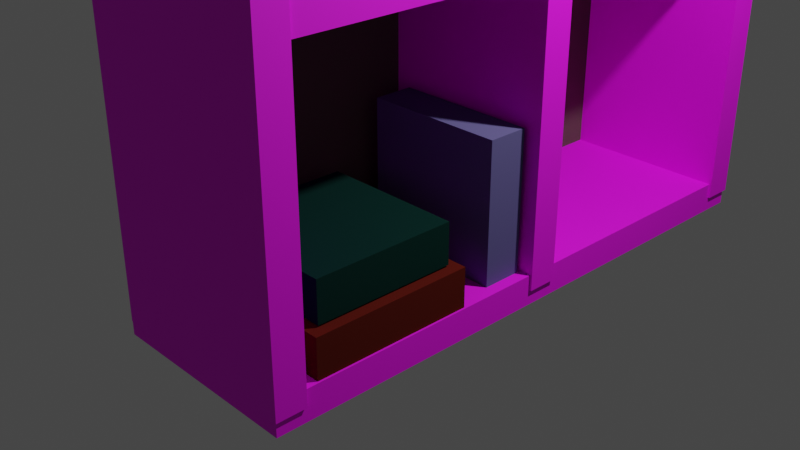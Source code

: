 # Source: bookshelf.blend  (saved by Blender 2.90.8; exported with 4.5.12 LTS)
import bpy
from mathutils import Matrix  # noqa: F401  (used for matrix-valued properties, if any)

bpy.ops.wm.read_factory_settings(use_empty=True)
scene = bpy.context.scene
scene.name = 'Scene'

# ---- collections
col_collection = bpy.data.collections.new('Collection'); scene.collection.children.link(col_collection)

# ---- images (referenced by path relative to the original .blend; pixels are not part of the script)
import os
ASSET_DIR = os.environ.get("B2B_ASSET_DIR", "")  # directory of the original .blend (textures are referenced by path, not embedded)
HERE = os.path.dirname(os.path.abspath(__file__))  # packed textures are extracted next to this script under _unpacked/

def load_image(name, relpath, width, height, colorspace="sRGB"):
    """Load a texture the original file referenced (path relative to the .blend, or extracted next to this script)."""
    p = next((c for c in (os.path.join(HERE, relpath), os.path.join(ASSET_DIR, relpath)) if relpath and os.path.exists(c)), "")
    if p:
        img = bpy.data.images.load(p, check_existing=True)
        img.name = name
    else:  # same state as the original file: an image datablock whose file is absent (Cycles renders it pink)
        img = bpy.data.images.new(name, width, height)
        img.source = "FILE"
        img.filepath = "//" + (relpath or name)
    img.colorspace_settings.name = colorspace
    return img
img_bookshelf_texture_jpg = load_image('bookshelf_texture.jpg', 'bookshelf_texture.jpg', 1024, 1024, 'sRGB')

# ---- materials (node trees are filled in below, after node groups)
mat_material = bpy.data.materials.new('Material')
mat_material.alpha_threshold = 0.0
mat_material.use_transparent_shadow = False
mat_material.line_color = (0.0, 0.0, 0.0, 1.0)
mat_wood = bpy.data.materials.new('wood')
mat_wood.use_transparent_shadow = False
mat_material_002 = bpy.data.materials.new('Material.002')
mat_material_002.use_transparent_shadow = False
mat_material_001 = bpy.data.materials.new('Material.001')
mat_material_001.use_transparent_shadow = False
mat_book = bpy.data.materials.new('book')
mat_book.use_transparent_shadow = False
mat_book.diffuse_color = (0.3533, 0.3109, 0.8, 1.0)
mat_material_006 = bpy.data.materials.new('Material.006')
mat_material_006.use_transparent_shadow = False
mat_material_004 = bpy.data.materials.new('Material.004')
mat_material_004.use_transparent_shadow = False
mat_book_001 = bpy.data.materials.new('book.001')
mat_book_001.use_transparent_shadow = False
mat_book_001.diffuse_color = (0.1405, 0.1266, 0.01406, 1.0)
mat_material_005 = bpy.data.materials.new('Material.005')
mat_material_005.use_transparent_shadow = False
mat_material_007 = bpy.data.materials.new('Material.007')
mat_material_007.use_transparent_shadow = False
mat_book_002 = bpy.data.materials.new('book.002')
mat_book_002.use_transparent_shadow = False
mat_book_002.diffuse_color = (0.01381, 0.01255, 0.02611, 1.0)
mat_material_008 = bpy.data.materials.new('Material.008')
mat_material_008.use_transparent_shadow = False
mat_material_009 = bpy.data.materials.new('Material.009')
mat_material_009.use_transparent_shadow = False
mat_material_010 = bpy.data.materials.new('Material.010')
mat_material_010.use_transparent_shadow = False
mat_material_011 = bpy.data.materials.new('Material.011')
mat_material_011.use_transparent_shadow = False
mat_book_003 = bpy.data.materials.new('book.003')
mat_book_003.use_transparent_shadow = False
mat_book_003.diffuse_color = (0.0954, 0.01087, 0.006763, 1.0)
mat_book_004 = bpy.data.materials.new('book.004')
mat_book_004.use_transparent_shadow = False
mat_book_004.diffuse_color = (0.003866, 0.02611, 0.02138, 1.0)
mat_book_005 = bpy.data.materials.new('book.005')
mat_book_005.use_transparent_shadow = False
mat_book_005.diffuse_color = (0.114, 0.101, 0.2489, 1.0)

# ---- material node trees
mat_material.use_nodes = True; mat_material.node_tree.nodes.clear()
_N = mat_material.node_tree.nodes; _L = mat_material.node_tree.links
n0 = _N.new('ShaderNodeOutputMaterial'); n0.name = 'Material Output'; n0.location = (300, 300)
n1 = _N.new('ShaderNodeBsdfPrincipled'); n1.name = 'Principled BSDF'; n1.location = (10, 300)
n1.distribution = 'GGX'
n1.subsurface_method = 'BURLEY'
n1.inputs[0].default_value = (0.09694, 0.0649, 0.04917, 1.0)
n1.inputs[1].default_value = 0.15
n1.inputs[2].default_value = 0.8
n1.inputs[3].default_value = 1.45
n1.inputs[27].default_value = (0.0, 0.0, 0.0, 1.0)
n1.inputs[28].default_value = 1.0
_L.new(n1.outputs[0], n0.inputs[0])
n0.is_active_output = True
mat_wood.use_nodes = True; mat_wood.node_tree.nodes.clear()
_N = mat_wood.node_tree.nodes; _L = mat_wood.node_tree.links
n0 = _N.new('ShaderNodeBsdfPrincipled'); n0.name = 'Principled BSDF'; n0.location = (10, 300)
n0.distribution = 'GGX'
n0.subsurface_method = 'BURLEY'
n0.inputs[1].default_value = 0.15
n0.inputs[2].default_value = 0.7
n0.inputs[3].default_value = 1.45
n0.inputs[27].default_value = (0.0, 0.0, 0.0, 1.0)
n0.inputs[28].default_value = 1.0
n1 = _N.new('ShaderNodeOutputMaterial'); n1.name = 'Material Output'; n1.location = (300, 300)
n2 = _N.new('ShaderNodeTexImage'); n2.name = 'Image Texture'; n2.location = (-280, 250)
n2.image = img_bookshelf_texture_jpg
_L.new(n0.outputs[0], n1.inputs[0])
_L.new(n2.outputs[0], n0.inputs[0])
n1.is_active_output = True
mat_material_002.use_nodes = True; mat_material_002.node_tree.nodes.clear()
_N = mat_material_002.node_tree.nodes; _L = mat_material_002.node_tree.links
n0 = _N.new('ShaderNodeBsdfPrincipled'); n0.name = 'Principled BSDF'; n0.location = (10, 300)
n0.distribution = 'GGX'
n0.subsurface_method = 'BURLEY'
n0.inputs[0].default_value = (0.5214, 0.8, 0.4917, 1.0)
n0.inputs[3].default_value = 1.45
n0.inputs[27].default_value = (0.0, 0.0, 0.0, 1.0)
n0.inputs[28].default_value = 1.0
n1 = _N.new('ShaderNodeOutputMaterial'); n1.name = 'Material Output'; n1.location = (300, 300)
_L.new(n0.outputs[0], n1.inputs[0])
n1.is_active_output = True
mat_material_001.use_nodes = True; mat_material_001.node_tree.nodes.clear()
_N = mat_material_001.node_tree.nodes; _L = mat_material_001.node_tree.links
n0 = _N.new('ShaderNodeBsdfPrincipled'); n0.name = 'Principled BSDF'; n0.location = (10, 300)
n0.distribution = 'GGX'
n0.subsurface_method = 'BURLEY'
n0.inputs[0].default_value = (0.7684, 0.8, 0.4727, 1.0)
n0.inputs[3].default_value = 1.45
n0.inputs[27].default_value = (0.0, 0.0, 0.0, 1.0)
n0.inputs[28].default_value = 1.0
n1 = _N.new('ShaderNodeOutputMaterial'); n1.name = 'Material Output'; n1.location = (300, 300)
_L.new(n0.outputs[0], n1.inputs[0])
n1.is_active_output = True
mat_material_006.use_nodes = True; mat_material_006.node_tree.nodes.clear()
_N = mat_material_006.node_tree.nodes; _L = mat_material_006.node_tree.links
n0 = _N.new('ShaderNodeBsdfPrincipled'); n0.name = 'Principled BSDF'; n0.location = (10, 300)
n0.distribution = 'GGX'
n0.subsurface_method = 'BURLEY'
n0.inputs[0].default_value = (0.1424, 0.1424, 0.1424, 1.0)
n0.inputs[3].default_value = 1.45
n0.inputs[27].default_value = (0.0, 0.0, 0.0, 1.0)
n0.inputs[28].default_value = 1.0
n1 = _N.new('ShaderNodeOutputMaterial'); n1.name = 'Material Output'; n1.location = (300, 300)
_L.new(n0.outputs[0], n1.inputs[0])
n1.is_active_output = True
mat_material_004.use_nodes = True; mat_material_004.node_tree.nodes.clear()
_N = mat_material_004.node_tree.nodes; _L = mat_material_004.node_tree.links
n0 = _N.new('ShaderNodeBsdfPrincipled'); n0.name = 'Principled BSDF'; n0.location = (10, 300)
n0.distribution = 'GGX'
n0.subsurface_method = 'BURLEY'
n0.inputs[0].default_value = (0.02967, 0.03067, 0.02005, 1.0)
n0.inputs[3].default_value = 1.45
n0.inputs[27].default_value = (0.0, 0.0, 0.0, 1.0)
n0.inputs[28].default_value = 1.0
n1 = _N.new('ShaderNodeOutputMaterial'); n1.name = 'Material Output'; n1.location = (300, 300)
_L.new(n0.outputs[0], n1.inputs[0])
n1.is_active_output = True
mat_material_005.use_nodes = True; mat_material_005.node_tree.nodes.clear()
_N = mat_material_005.node_tree.nodes; _L = mat_material_005.node_tree.links
n0 = _N.new('ShaderNodeBsdfPrincipled'); n0.name = 'Principled BSDF'; n0.location = (10, 300)
n0.distribution = 'GGX'
n0.subsurface_method = 'BURLEY'
n0.inputs[0].default_value = (0.1648, 0.05537, 0.1543, 1.0)
n0.inputs[3].default_value = 1.45
n0.inputs[27].default_value = (0.0, 0.0, 0.0, 1.0)
n0.inputs[28].default_value = 1.0
n1 = _N.new('ShaderNodeOutputMaterial'); n1.name = 'Material Output'; n1.location = (300, 300)
_L.new(n0.outputs[0], n1.inputs[0])
n1.is_active_output = True
mat_material_007.use_nodes = True; mat_material_007.node_tree.nodes.clear()
_N = mat_material_007.node_tree.nodes; _L = mat_material_007.node_tree.links
n0 = _N.new('ShaderNodeBsdfPrincipled'); n0.name = 'Principled BSDF'; n0.location = (10, 300)
n0.distribution = 'GGX'
n0.subsurface_method = 'BURLEY'
n0.inputs[0].default_value = (0.1175, 0.1219, 0.07515, 1.0)
n0.inputs[3].default_value = 1.45
n0.inputs[27].default_value = (0.0, 0.0, 0.0, 1.0)
n0.inputs[28].default_value = 1.0
n1 = _N.new('ShaderNodeOutputMaterial'); n1.name = 'Material Output'; n1.location = (300, 300)
_L.new(n0.outputs[0], n1.inputs[0])
n1.is_active_output = True
mat_material_008.use_nodes = True; mat_material_008.node_tree.nodes.clear()
_N = mat_material_008.node_tree.nodes; _L = mat_material_008.node_tree.links
n0 = _N.new('ShaderNodeBsdfPrincipled'); n0.name = 'Principled BSDF'; n0.location = (10, 300)
n0.distribution = 'GGX'
n0.subsurface_method = 'BURLEY'
n0.inputs[0].default_value = (0.06762, 0.06991, 0.1648, 1.0)
n0.inputs[3].default_value = 1.45
n0.inputs[27].default_value = (0.0, 0.0, 0.0, 1.0)
n0.inputs[28].default_value = 1.0
n1 = _N.new('ShaderNodeOutputMaterial'); n1.name = 'Material Output'; n1.location = (300, 300)
_L.new(n0.outputs[0], n1.inputs[0])
n1.is_active_output = True
mat_material_009.use_nodes = True; mat_material_009.node_tree.nodes.clear()
_N = mat_material_009.node_tree.nodes; _L = mat_material_009.node_tree.links
n0 = _N.new('ShaderNodeBsdfPrincipled'); n0.name = 'Principled BSDF'; n0.location = (10, 300)
n0.distribution = 'GGX'
n0.subsurface_method = 'BURLEY'
n0.inputs[0].default_value = (0.1542, 0.1648, 0.05086, 1.0)
n0.inputs[3].default_value = 1.45
n0.inputs[27].default_value = (0.0, 0.0, 0.0, 1.0)
n0.inputs[28].default_value = 1.0
n1 = _N.new('ShaderNodeOutputMaterial'); n1.name = 'Material Output'; n1.location = (300, 300)
_L.new(n0.outputs[0], n1.inputs[0])
n1.is_active_output = True
mat_material_010.use_nodes = True; mat_material_010.node_tree.nodes.clear()
_N = mat_material_010.node_tree.nodes; _L = mat_material_010.node_tree.links
n0 = _N.new('ShaderNodeBsdfPrincipled'); n0.name = 'Principled BSDF'; n0.location = (10, 300)
n0.distribution = 'GGX'
n0.subsurface_method = 'BURLEY'
n0.inputs[0].default_value = (0.3093, 0.07975, 0.0, 1.0)
n0.inputs[3].default_value = 1.45
n0.inputs[27].default_value = (0.0, 0.0, 0.0, 1.0)
n0.inputs[28].default_value = 1.0
n1 = _N.new('ShaderNodeOutputMaterial'); n1.name = 'Material Output'; n1.location = (300, 300)
_L.new(n0.outputs[0], n1.inputs[0])
n1.is_active_output = True
mat_material_011.use_nodes = True; mat_material_011.node_tree.nodes.clear()
_N = mat_material_011.node_tree.nodes; _L = mat_material_011.node_tree.links
n0 = _N.new('ShaderNodeBsdfPrincipled'); n0.name = 'Principled BSDF'; n0.location = (10, 300)
n0.distribution = 'GGX'
n0.subsurface_method = 'BURLEY'
n0.inputs[0].default_value = (0.2323, 0.3248, 0.2869, 1.0)
n0.inputs[3].default_value = 1.45
n0.inputs[27].default_value = (0.0, 0.0, 0.0, 1.0)
n0.inputs[28].default_value = 1.0
n1 = _N.new('ShaderNodeOutputMaterial'); n1.name = 'Material Output'; n1.location = (300, 300)
_L.new(n0.outputs[0], n1.inputs[0])
n1.is_active_output = True

# ---- world
world_world = bpy.data.worlds.new('World'); scene.world = world_world
world_world.use_nodes = True; world_world.node_tree.nodes.clear()
_N = world_world.node_tree.nodes; _L = world_world.node_tree.links
n0 = _N.new('ShaderNodeOutputWorld'); n0.name = 'World Output'; n0.location = (300, 300)
n1 = _N.new('ShaderNodeBackground'); n1.name = 'Background'; n1.location = (10, 300)
n1.inputs[0].default_value = (0.05088, 0.05088, 0.05088, 1.0)
_L.new(n1.outputs[0], n0.inputs[0])
n0.is_active_output = True
world_world.color = (0.05088, 0.05088, 0.05088)
world_world.use_sun_shadow = False
world_world.sun_shadow_jitter_overblur = 0.0

# ---- cameras
cam_camera = bpy.data.cameras.new('Camera')
cam_camera.clip_end = 100.0
cam_camera.ortho_scale = 7.314

# ---- lights
light_light = bpy.data.lights.new('Light', 'POINT')
light_light.transmission_factor = 0.0
light_light.energy = 1000.0
light_light.shadow_soft_size = 0.1
light_light.shadow_maximum_resolution = 0.006
light_light.use_absolute_resolution = True

# ---- meshes
me_cube = bpy.data.meshes.new('Cube')
me_cube.from_pydata([(1.0, 1.0, 1.0), (1.0, 1.0, -1.0), (1.0, -1.0, 1.0), (1.0, -1.0, -1.0), (-1.0, 1.0, 1.0), (-1.0, 1.0, -1.0), (-1.0, -1.0, 1.0), (-1.0, -1.0, -1.0)], [], [(0, 4, 6, 2), (3, 2, 6, 7), (7, 6, 4, 5), (5, 1, 3, 7), (1, 0, 2, 3), (5, 4, 0, 1)])
_uv = me_cube.uv_layers.new(name='UVMap')
_uv.uv.foreach_set('vector', [0.625, 0.5, 0.875, 0.5, 0.875, 0.75, 0.625, 0.75, 0.375, 0.75, 0.625, 0.75, 0.625, 1.0, 0.375, 1.0, 0.375, 0.0, 0.625, 0.0, 0.625, 0.25, 0.375, 0.25, 0.125, 0.5, 0.375, 0.5, 0.375, 0.75, 0.125, 0.75, 0.375, 0.5, 0.625, 0.5, 0.625, 0.75, 0.375, 0.75, 0.375, 0.25, 0.625, 0.25, 0.625, 0.5, 0.375, 0.5])
me_cube.materials.append(mat_material)
me_cube.use_remesh_preserve_volume = False
me_cube.use_remesh_preserve_attributes = False
me_cube.use_mirror_vertex_groups = False
me_cube.update()
me_cube_001 = bpy.data.meshes.new('Cube.001')
me_cube_001.from_pydata([(-1.0, -1.0, -1.0), (-1.0, -1.0, 1.0), (-1.0, 1.0, -1.0), (-1.0, 1.0, 1.0), (1.0, -1.0, -1.0), (1.0, -1.0, 1.0), (1.0, 1.0, -1.0), (1.0, 1.0, 1.0)], [], [(0, 1, 3, 2), (2, 3, 7, 6), (6, 7, 5, 4), (4, 5, 1, 0), (2, 6, 4, 0), (7, 3, 1, 5)])
_uv = me_cube_001.uv_layers.new(name='UVMap')
_uv.uv.foreach_set('vector', [0.375, 0.0, 0.625, 0.0, 0.625, 0.25, 0.375, 0.25, 0.375, 0.25, 0.625, 0.25, 0.625, 0.5, 0.375, 0.5, 0.375, 0.5, 0.625, 0.5, 0.625, 0.75, 0.375, 0.75, 0.375, 0.75, 0.625, 0.75, 0.625, 1.0, 0.375, 1.0, 0.125, 0.5, 0.375, 0.5, 0.375, 0.75, 0.125, 0.75, 0.625, 0.5, 0.875, 0.5, 0.875, 0.75, 0.625, 0.75])
me_cube_001.materials.append(mat_wood)
me_cube_001.use_remesh_fix_poles = True
me_cube_001.use_remesh_preserve_attributes = False
me_cube_001.use_mirror_vertex_groups = False
me_cube_001.update()
me_cube_002 = bpy.data.meshes.new('Cube.002')
me_cube_002.from_pydata([(-1.0, -1.0, -1.0), (-1.0, -1.0, 1.0), (-1.0, 1.0, -1.0), (-1.0, 1.0, 1.0), (1.0, -1.0, -1.0), (1.0, -1.0, 1.0), (1.0, 1.0, -1.0), (1.0, 1.0, 1.0)], [], [(0, 1, 3, 2), (2, 3, 7, 6), (6, 7, 5, 4), (4, 5, 1, 0), (2, 6, 4, 0), (7, 3, 1, 5)])
_uv = me_cube_002.uv_layers.new(name='UVMap')
_uv.uv.foreach_set('vector', [0.375, 0.0, 0.625, 0.0, 0.625, 0.25, 0.375, 0.25, 0.375, 0.25, 0.625, 0.25, 0.625, 0.5, 0.375, 0.5, 0.375, 0.5, 0.625, 0.5, 0.625, 0.75, 0.375, 0.75, 0.375, 0.75, 0.625, 0.75, 0.625, 1.0, 0.375, 1.0, 0.125, 0.5, 0.375, 0.5, 0.375, 0.75, 0.125, 0.75, 0.625, 0.5, 0.875, 0.5, 0.875, 0.75, 0.625, 0.75])
me_cube_002.materials.append(mat_wood)
me_cube_002.use_remesh_fix_poles = True
me_cube_002.use_remesh_preserve_attributes = False
me_cube_002.use_mirror_vertex_groups = False
me_cube_002.update()
me_cube_003 = bpy.data.meshes.new('Cube.003')
me_cube_003.from_pydata([(-1.0, -1.0, -1.0), (-1.0, -1.0, 1.0), (-1.0, 1.0, -1.0), (-1.0, 1.0, 1.0), (1.0, -1.0, -1.0), (1.0, -1.0, 1.0), (1.0, 1.0, -1.0), (1.0, 1.0, 1.0)], [], [(0, 1, 3, 2), (2, 3, 7, 6), (6, 7, 5, 4), (4, 5, 1, 0), (2, 6, 4, 0), (7, 3, 1, 5)])
_uv = me_cube_003.uv_layers.new(name='UVMap')
_uv.uv.foreach_set('vector', [0.375, 0.0, 0.625, 0.0, 0.625, 0.25, 0.375, 0.25, 0.375, 0.25, 0.625, 0.25, 0.625, 0.5, 0.375, 0.5, 0.375, 0.5, 0.625, 0.5, 0.625, 0.75, 0.375, 0.75, 0.375, 0.75, 0.625, 0.75, 0.625, 1.0, 0.375, 1.0, 0.125, 0.5, 0.375, 0.5, 0.375, 0.75, 0.125, 0.75, 0.625, 0.5, 0.875, 0.5, 0.875, 0.75, 0.625, 0.75])
me_cube_003.materials.append(mat_wood)
me_cube_003.use_remesh_fix_poles = True
me_cube_003.use_remesh_preserve_attributes = False
me_cube_003.use_mirror_vertex_groups = False
me_cube_003.update()
me_cube_004 = bpy.data.meshes.new('Cube.004')
me_cube_004.from_pydata([(-1.0, -1.0, -1.0), (-1.0, -1.0, 1.0), (-1.0, 1.0, -1.0), (-1.0, 1.0, 1.0), (1.0, -1.0, -1.0), (1.0, -1.0, 1.0), (1.0, 1.0, -1.0), (1.0, 1.0, 1.0)], [], [(0, 1, 3, 2), (2, 3, 7, 6), (6, 7, 5, 4), (4, 5, 1, 0), (2, 6, 4, 0), (7, 3, 1, 5)])
_uv = me_cube_004.uv_layers.new(name='UVMap')
_uv.uv.foreach_set('vector', [0.375, 0.0, 0.625, 0.0, 0.625, 0.25, 0.375, 0.25, 0.375, 0.25, 0.625, 0.25, 0.625, 0.5, 0.375, 0.5, 0.375, 0.5, 0.625, 0.5, 0.625, 0.75, 0.375, 0.75, 0.375, 0.75, 0.625, 0.75, 0.625, 1.0, 0.375, 1.0, 0.125, 0.5, 0.375, 0.5, 0.375, 0.75, 0.125, 0.75, 0.625, 0.5, 0.875, 0.5, 0.875, 0.75, 0.625, 0.75])
me_cube_004.materials.append(mat_wood)
me_cube_004.use_remesh_fix_poles = True
me_cube_004.use_remesh_preserve_attributes = False
me_cube_004.use_mirror_vertex_groups = False
me_cube_004.update()
me_cube_005 = bpy.data.meshes.new('Cube.005')
me_cube_005.from_pydata([(-1.0, -1.0, -1.0), (-1.0, -1.0, 1.0), (-1.0, 1.0, -1.0), (-1.0, 1.0, 1.0), (1.0, -1.0, -1.0), (1.0, -1.0, 1.0), (1.0, 1.0, -1.0), (1.0, 1.0, 1.0)], [], [(0, 1, 3, 2), (2, 3, 7, 6), (6, 7, 5, 4), (4, 5, 1, 0), (2, 6, 4, 0), (7, 3, 1, 5)])
_uv = me_cube_005.uv_layers.new(name='UVMap')
_uv.uv.foreach_set('vector', [0.375, 0.0, 0.625, 0.0, 0.625, 0.25, 0.375, 0.25, 0.375, 0.25, 0.625, 0.25, 0.625, 0.5, 0.375, 0.5, 0.375, 0.5, 0.625, 0.5, 0.625, 0.75, 0.375, 0.75, 0.375, 0.75, 0.625, 0.75, 0.625, 1.0, 0.375, 1.0, 0.125, 0.5, 0.375, 0.5, 0.375, 0.75, 0.125, 0.75, 0.625, 0.5, 0.875, 0.5, 0.875, 0.75, 0.625, 0.75])
me_cube_005.materials.append(mat_wood)
me_cube_005.use_remesh_fix_poles = True
me_cube_005.use_remesh_preserve_attributes = False
me_cube_005.use_mirror_vertex_groups = False
me_cube_005.update()
me_cube_006 = bpy.data.meshes.new('Cube.006')
me_cube_006.from_pydata([(-1.0, -1.0, -1.0), (-1.0, -1.0, 1.0), (-1.0, 1.0, -1.0), (-1.0, 1.0, 1.0), (1.0, -1.0, -1.0), (1.0, -1.0, 1.0), (1.0, 1.0, -1.0), (1.0, 1.0, 1.0)], [], [(0, 1, 3, 2), (2, 3, 7, 6), (6, 7, 5, 4), (4, 5, 1, 0), (2, 6, 4, 0), (7, 3, 1, 5)])
_uv = me_cube_006.uv_layers.new(name='UVMap')
_uv.uv.foreach_set('vector', [0.375, 0.0, 0.625, 0.0, 0.625, 0.25, 0.375, 0.25, 0.375, 0.25, 0.625, 0.25, 0.625, 0.5, 0.375, 0.5, 0.375, 0.5, 0.625, 0.5, 0.625, 0.75, 0.375, 0.75, 0.375, 0.75, 0.625, 0.75, 0.625, 1.0, 0.375, 1.0, 0.125, 0.5, 0.375, 0.5, 0.375, 0.75, 0.125, 0.75, 0.625, 0.5, 0.875, 0.5, 0.875, 0.75, 0.625, 0.75])
me_cube_006.materials.append(mat_wood)
me_cube_006.use_remesh_fix_poles = True
me_cube_006.use_remesh_preserve_attributes = False
me_cube_006.use_mirror_vertex_groups = False
me_cube_006.update()
me_cube_007 = bpy.data.meshes.new('Cube.007')
me_cube_007.from_pydata([(-1.0, -1.0, -1.0), (-1.0, -1.0, 1.0), (-1.0, 1.0, -1.0), (-1.0, 1.0, 1.0), (1.0, -1.0, -1.0), (1.0, -1.0, 1.0), (1.0, 1.0, -1.0), (1.0, 1.0, 1.0)], [], [(0, 1, 3, 2), (2, 3, 7, 6), (6, 7, 5, 4), (4, 5, 1, 0), (2, 6, 4, 0), (7, 3, 1, 5)])
_uv = me_cube_007.uv_layers.new(name='UVMap')
_uv.uv.foreach_set('vector', [0.375, 0.0, 0.625, 0.0, 0.625, 0.25, 0.375, 0.25, 0.375, 0.25, 0.625, 0.25, 0.625, 0.5, 0.375, 0.5, 0.375, 0.5, 0.625, 0.5, 0.625, 0.75, 0.375, 0.75, 0.375, 0.75, 0.625, 0.75, 0.625, 1.0, 0.375, 1.0, 0.125, 0.5, 0.375, 0.5, 0.375, 0.75, 0.125, 0.75, 0.625, 0.5, 0.875, 0.5, 0.875, 0.75, 0.625, 0.75])
me_cube_007.materials.append(mat_wood)
me_cube_007.use_remesh_fix_poles = True
me_cube_007.use_remesh_preserve_attributes = False
me_cube_007.use_mirror_vertex_groups = False
me_cube_007.update()
me_cube_008 = bpy.data.meshes.new('Cube.008')
me_cube_008.from_pydata([(-1.0, -1.0, -1.0), (-1.0, -1.0, 1.0), (-1.0, 1.0, -1.0), (-1.0, 1.0, 1.0), (1.0, -1.0, -1.0), (1.0, -1.0, 1.0), (1.0, 1.0, -1.0), (1.0, 1.0, 1.0)], [], [(0, 1, 3, 2), (2, 3, 7, 6), (6, 7, 5, 4), (4, 5, 1, 0), (2, 6, 4, 0), (7, 3, 1, 5)])
_uv = me_cube_008.uv_layers.new(name='UVMap')
_uv.uv.foreach_set('vector', [0.375, 0.0, 0.625, 0.0, 0.625, 0.25, 0.375, 0.25, 0.375, 0.25, 0.625, 0.25, 0.625, 0.5, 0.375, 0.5, 0.375, 0.5, 0.625, 0.5, 0.625, 0.75, 0.375, 0.75, 0.375, 0.75, 0.625, 0.75, 0.625, 1.0, 0.375, 1.0, 0.125, 0.5, 0.375, 0.5, 0.375, 0.75, 0.125, 0.75, 0.625, 0.5, 0.875, 0.5, 0.875, 0.75, 0.625, 0.75])
me_cube_008.materials.append(mat_wood)
me_cube_008.use_remesh_fix_poles = True
me_cube_008.use_remesh_preserve_attributes = False
me_cube_008.use_mirror_vertex_groups = False
me_cube_008.update()
me_cube_009 = bpy.data.meshes.new('Cube.009')
me_cube_009.from_pydata([(-1.0, -1.0, -1.0), (-1.0, -1.0, 1.0), (-1.0, 1.0, -1.0), (-1.0, 1.0, 1.0), (1.0, -1.0, -1.0), (1.0, -1.0, 1.0), (1.0, 1.0, -1.0), (1.0, 1.0, 1.0)], [], [(0, 1, 3, 2), (2, 3, 7, 6), (6, 7, 5, 4), (4, 5, 1, 0), (2, 6, 4, 0), (7, 3, 1, 5)])
_uv = me_cube_009.uv_layers.new(name='UVMap')
_uv.uv.foreach_set('vector', [0.375, 0.0, 0.625, 0.0, 0.625, 0.25, 0.375, 0.25, 0.375, 0.25, 0.625, 0.25, 0.625, 0.5, 0.375, 0.5, 0.375, 0.5, 0.625, 0.5, 0.625, 0.75, 0.375, 0.75, 0.375, 0.75, 0.625, 0.75, 0.625, 1.0, 0.375, 1.0, 0.125, 0.5, 0.375, 0.5, 0.375, 0.75, 0.125, 0.75, 0.625, 0.5, 0.875, 0.5, 0.875, 0.75, 0.625, 0.75])
me_cube_009.materials.append(mat_material_002)
me_cube_009.use_remesh_fix_poles = True
me_cube_009.use_remesh_preserve_attributes = False
me_cube_009.use_mirror_vertex_groups = False
me_cube_009.update()
me_cube_010 = bpy.data.meshes.new('Cube.010')
me_cube_010.from_pydata([(-1.0, -1.0, -1.0), (-1.0, -1.0, 1.0), (-1.0, 1.0, -1.0), (-1.0, 1.0, 1.0), (1.0, -1.0, -1.0), (1.0, -1.0, 1.0), (1.0, 1.0, -1.0), (1.0, 1.0, 1.0)], [], [(0, 1, 3, 2), (2, 3, 7, 6), (6, 7, 5, 4), (4, 5, 1, 0), (2, 6, 4, 0), (7, 3, 1, 5)])
_uv = me_cube_010.uv_layers.new(name='UVMap')
_uv.uv.foreach_set('vector', [0.375, 0.0, 0.625, 0.0, 0.625, 0.25, 0.375, 0.25, 0.375, 0.25, 0.625, 0.25, 0.625, 0.5, 0.375, 0.5, 0.375, 0.5, 0.625, 0.5, 0.625, 0.75, 0.375, 0.75, 0.375, 0.75, 0.625, 0.75, 0.625, 1.0, 0.375, 1.0, 0.125, 0.5, 0.375, 0.5, 0.375, 0.75, 0.125, 0.75, 0.625, 0.5, 0.875, 0.5, 0.875, 0.75, 0.625, 0.75])
me_cube_010.materials.append(mat_material_001)
me_cube_010.use_remesh_fix_poles = True
me_cube_010.use_remesh_preserve_attributes = False
me_cube_010.use_mirror_vertex_groups = False
me_cube_010.update()
me_cube_011 = bpy.data.meshes.new('Cube.011')
me_cube_011.from_pydata([(-1.0, -1.0, -1.0), (-1.0, -1.0, 1.0), (-1.0, 1.0, -1.0), (-1.0, 1.0, 1.0), (1.0, -1.0, -1.0), (1.0, -1.0, 1.0), (1.0, 1.0, -1.0), (1.0, 1.0, 1.0)], [], [(0, 1, 3, 2), (2, 3, 7, 6), (6, 7, 5, 4), (4, 5, 1, 0), (2, 6, 4, 0), (7, 3, 1, 5)])
_uv = me_cube_011.uv_layers.new(name='UVMap')
_uv.uv.foreach_set('vector', [0.375, 0.0, 0.625, 0.0, 0.625, 0.25, 0.375, 0.25, 0.375, 0.25, 0.625, 0.25, 0.625, 0.5, 0.375, 0.5, 0.375, 0.5, 0.625, 0.5, 0.625, 0.75, 0.375, 0.75, 0.375, 0.75, 0.625, 0.75, 0.625, 1.0, 0.375, 1.0, 0.125, 0.5, 0.375, 0.5, 0.375, 0.75, 0.125, 0.75, 0.625, 0.5, 0.875, 0.5, 0.875, 0.75, 0.625, 0.75])
me_cube_011.materials.append(mat_book)
me_cube_011.use_remesh_fix_poles = True
me_cube_011.use_remesh_preserve_attributes = False
me_cube_011.use_mirror_vertex_groups = False
me_cube_011.update()
me_cube_014 = bpy.data.meshes.new('Cube.014')
me_cube_014.from_pydata([(-1.0, -1.0, -1.0), (-1.0, -1.0, 1.0), (-1.0, 1.0, -1.0), (-1.0, 1.0, 1.0), (1.0, -1.0, -1.0), (1.0, -1.0, 1.0), (1.0, 1.0, -1.0), (1.0, 1.0, 1.0)], [], [(0, 1, 3, 2), (2, 3, 7, 6), (6, 7, 5, 4), (4, 5, 1, 0), (2, 6, 4, 0), (7, 3, 1, 5)])
_uv = me_cube_014.uv_layers.new(name='UVMap')
_uv.uv.foreach_set('vector', [0.375, 0.0, 0.625, 0.0, 0.625, 0.25, 0.375, 0.25, 0.375, 0.25, 0.625, 0.25, 0.625, 0.5, 0.375, 0.5, 0.375, 0.5, 0.625, 0.5, 0.625, 0.75, 0.375, 0.75, 0.375, 0.75, 0.625, 0.75, 0.625, 1.0, 0.375, 1.0, 0.125, 0.5, 0.375, 0.5, 0.375, 0.75, 0.125, 0.75, 0.625, 0.5, 0.875, 0.5, 0.875, 0.75, 0.625, 0.75])
me_cube_014.materials.append(mat_material_006)
me_cube_014.use_remesh_fix_poles = True
me_cube_014.use_remesh_preserve_attributes = False
me_cube_014.use_mirror_vertex_groups = False
me_cube_014.update()
me_cube_013 = bpy.data.meshes.new('Cube.013')
me_cube_013.from_pydata([(-1.0, -1.0, -1.0), (-1.0, -1.0, 1.0), (-1.0, 1.0, -1.0), (-1.0, 1.0, 1.0), (1.0, -1.0, -1.0), (1.0, -1.0, 1.0), (1.0, 1.0, -1.0), (1.0, 1.0, 1.0)], [], [(0, 1, 3, 2), (2, 3, 7, 6), (6, 7, 5, 4), (4, 5, 1, 0), (2, 6, 4, 0), (7, 3, 1, 5)])
_uv = me_cube_013.uv_layers.new(name='UVMap')
_uv.uv.foreach_set('vector', [0.375, 0.0, 0.625, 0.0, 0.625, 0.25, 0.375, 0.25, 0.375, 0.25, 0.625, 0.25, 0.625, 0.5, 0.375, 0.5, 0.375, 0.5, 0.625, 0.5, 0.625, 0.75, 0.375, 0.75, 0.375, 0.75, 0.625, 0.75, 0.625, 1.0, 0.375, 1.0, 0.125, 0.5, 0.375, 0.5, 0.375, 0.75, 0.125, 0.75, 0.625, 0.5, 0.875, 0.5, 0.875, 0.75, 0.625, 0.75])
me_cube_013.materials.append(mat_material_004)
me_cube_013.use_remesh_fix_poles = True
me_cube_013.use_remesh_preserve_attributes = False
me_cube_013.use_mirror_vertex_groups = False
me_cube_013.update()
me_cube_012 = bpy.data.meshes.new('Cube.012')
me_cube_012.from_pydata([(-1.0, -1.0, -1.0), (-1.0, -1.0, 1.0), (-1.0, 1.0, -1.0), (-1.0, 1.0, 1.0), (1.0, -1.0, -1.0), (1.0, -1.0, 1.0), (1.0, 1.0, -1.0), (1.0, 1.0, 1.0)], [], [(0, 1, 3, 2), (2, 3, 7, 6), (6, 7, 5, 4), (4, 5, 1, 0), (2, 6, 4, 0), (7, 3, 1, 5)])
_uv = me_cube_012.uv_layers.new(name='UVMap')
_uv.uv.foreach_set('vector', [0.375, 0.0, 0.625, 0.0, 0.625, 0.25, 0.375, 0.25, 0.375, 0.25, 0.625, 0.25, 0.625, 0.5, 0.375, 0.5, 0.375, 0.5, 0.625, 0.5, 0.625, 0.75, 0.375, 0.75, 0.375, 0.75, 0.625, 0.75, 0.625, 1.0, 0.375, 1.0, 0.125, 0.5, 0.375, 0.5, 0.375, 0.75, 0.125, 0.75, 0.625, 0.5, 0.875, 0.5, 0.875, 0.75, 0.625, 0.75])
me_cube_012.materials.append(mat_book_001)
me_cube_012.use_remesh_fix_poles = True
me_cube_012.use_remesh_preserve_attributes = False
me_cube_012.use_mirror_vertex_groups = False
me_cube_012.update()
me_cube_015 = bpy.data.meshes.new('Cube.015')
me_cube_015.from_pydata([(-1.0, -1.0, -1.0), (-1.0, -1.0, 1.0), (-1.0, 1.0, -1.0), (-1.0, 1.0, 1.0), (1.0, -1.0, -1.0), (1.0, -1.0, 1.0), (1.0, 1.0, -1.0), (1.0, 1.0, 1.0)], [], [(0, 1, 3, 2), (2, 3, 7, 6), (6, 7, 5, 4), (4, 5, 1, 0), (2, 6, 4, 0), (7, 3, 1, 5)])
_uv = me_cube_015.uv_layers.new(name='UVMap')
_uv.uv.foreach_set('vector', [0.375, 0.0, 0.625, 0.0, 0.625, 0.25, 0.375, 0.25, 0.375, 0.25, 0.625, 0.25, 0.625, 0.5, 0.375, 0.5, 0.375, 0.5, 0.625, 0.5, 0.625, 0.75, 0.375, 0.75, 0.375, 0.75, 0.625, 0.75, 0.625, 1.0, 0.375, 1.0, 0.125, 0.5, 0.375, 0.5, 0.375, 0.75, 0.125, 0.75, 0.625, 0.5, 0.875, 0.5, 0.875, 0.75, 0.625, 0.75])
me_cube_015.materials.append(mat_material_005)
me_cube_015.use_remesh_fix_poles = True
me_cube_015.use_remesh_preserve_attributes = False
me_cube_015.use_mirror_vertex_groups = False
me_cube_015.update()
me_cube_017 = bpy.data.meshes.new('Cube.017')
me_cube_017.from_pydata([(-1.0, -1.0, -1.0), (-1.0, -1.0, 1.0), (-1.0, 1.0, -1.0), (-1.0, 1.0, 1.0), (1.0, -1.0, -1.0), (1.0, -1.0, 1.0), (1.0, 1.0, -1.0), (1.0, 1.0, 1.0)], [], [(0, 1, 3, 2), (2, 3, 7, 6), (6, 7, 5, 4), (4, 5, 1, 0), (2, 6, 4, 0), (7, 3, 1, 5)])
_uv = me_cube_017.uv_layers.new(name='UVMap')
_uv.uv.foreach_set('vector', [0.375, 0.0, 0.625, 0.0, 0.625, 0.25, 0.375, 0.25, 0.375, 0.25, 0.625, 0.25, 0.625, 0.5, 0.375, 0.5, 0.375, 0.5, 0.625, 0.5, 0.625, 0.75, 0.375, 0.75, 0.375, 0.75, 0.625, 0.75, 0.625, 1.0, 0.375, 1.0, 0.125, 0.5, 0.375, 0.5, 0.375, 0.75, 0.125, 0.75, 0.625, 0.5, 0.875, 0.5, 0.875, 0.75, 0.625, 0.75])
me_cube_017.materials.append(mat_material_007)
me_cube_017.use_remesh_fix_poles = True
me_cube_017.use_remesh_preserve_attributes = False
me_cube_017.use_mirror_vertex_groups = False
me_cube_017.update()
me_cube_016 = bpy.data.meshes.new('Cube.016')
me_cube_016.from_pydata([(-1.0, -1.0, -1.0), (-1.0, -1.0, 1.0), (-1.0, 1.0, -1.0), (-1.0, 1.0, 1.0), (1.0, -1.0, -1.0), (1.0, -1.0, 1.0), (1.0, 1.0, -1.0), (1.0, 1.0, 1.0)], [], [(0, 1, 3, 2), (2, 3, 7, 6), (6, 7, 5, 4), (4, 5, 1, 0), (2, 6, 4, 0), (7, 3, 1, 5)])
_uv = me_cube_016.uv_layers.new(name='UVMap')
_uv.uv.foreach_set('vector', [0.375, 0.0, 0.625, 0.0, 0.625, 0.25, 0.375, 0.25, 0.375, 0.25, 0.625, 0.25, 0.625, 0.5, 0.375, 0.5, 0.375, 0.5, 0.625, 0.5, 0.625, 0.75, 0.375, 0.75, 0.375, 0.75, 0.625, 0.75, 0.625, 1.0, 0.375, 1.0, 0.125, 0.5, 0.375, 0.5, 0.375, 0.75, 0.125, 0.75, 0.625, 0.5, 0.875, 0.5, 0.875, 0.75, 0.625, 0.75])
me_cube_016.materials.append(mat_book_002)
me_cube_016.use_remesh_fix_poles = True
me_cube_016.use_remesh_preserve_attributes = False
me_cube_016.use_mirror_vertex_groups = False
me_cube_016.update()
me_cube_018 = bpy.data.meshes.new('Cube.018')
me_cube_018.from_pydata([(-1.0, -1.0, -1.0), (-1.0, -1.0, 1.0), (-1.0, 1.0, -1.0), (-1.0, 1.0, 1.0), (1.0, -1.0, -1.0), (1.0, -1.0, 1.0), (1.0, 1.0, -1.0), (1.0, 1.0, 1.0)], [], [(0, 1, 3, 2), (2, 3, 7, 6), (6, 7, 5, 4), (4, 5, 1, 0), (2, 6, 4, 0), (7, 3, 1, 5)])
_uv = me_cube_018.uv_layers.new(name='UVMap')
_uv.uv.foreach_set('vector', [0.375, 0.0, 0.625, 0.0, 0.625, 0.25, 0.375, 0.25, 0.375, 0.25, 0.625, 0.25, 0.625, 0.5, 0.375, 0.5, 0.375, 0.5, 0.625, 0.5, 0.625, 0.75, 0.375, 0.75, 0.375, 0.75, 0.625, 0.75, 0.625, 1.0, 0.375, 1.0, 0.125, 0.5, 0.375, 0.5, 0.375, 0.75, 0.125, 0.75, 0.625, 0.5, 0.875, 0.5, 0.875, 0.75, 0.625, 0.75])
me_cube_018.materials.append(mat_material_008)
me_cube_018.use_remesh_fix_poles = True
me_cube_018.use_remesh_preserve_attributes = False
me_cube_018.use_mirror_vertex_groups = False
me_cube_018.update()
me_cube_019 = bpy.data.meshes.new('Cube.019')
me_cube_019.from_pydata([(-1.0, -1.0, -1.0), (-1.0, -1.0, 1.0), (-1.0, 1.0, -1.0), (-1.0, 1.0, 1.0), (1.0, -1.0, -1.0), (1.0, -1.0, 1.0), (1.0, 1.0, -1.0), (1.0, 1.0, 1.0)], [], [(0, 1, 3, 2), (2, 3, 7, 6), (6, 7, 5, 4), (4, 5, 1, 0), (2, 6, 4, 0), (7, 3, 1, 5)])
_uv = me_cube_019.uv_layers.new(name='UVMap')
_uv.uv.foreach_set('vector', [0.375, 0.0, 0.625, 0.0, 0.625, 0.25, 0.375, 0.25, 0.375, 0.25, 0.625, 0.25, 0.625, 0.5, 0.375, 0.5, 0.375, 0.5, 0.625, 0.5, 0.625, 0.75, 0.375, 0.75, 0.375, 0.75, 0.625, 0.75, 0.625, 1.0, 0.375, 1.0, 0.125, 0.5, 0.375, 0.5, 0.375, 0.75, 0.125, 0.75, 0.625, 0.5, 0.875, 0.5, 0.875, 0.75, 0.625, 0.75])
me_cube_019.materials.append(mat_material_009)
me_cube_019.use_remesh_fix_poles = True
me_cube_019.use_remesh_preserve_attributes = False
me_cube_019.use_mirror_vertex_groups = False
me_cube_019.update()
me_cube_020 = bpy.data.meshes.new('Cube.020')
me_cube_020.from_pydata([(-1.0, -1.0, -1.0), (-1.0, -1.0, 1.0), (-1.0, 1.0, -1.0), (-1.0, 1.0, 1.0), (1.0, -1.0, -1.0), (1.0, -1.0, 1.0), (1.0, 1.0, -1.0), (1.0, 1.0, 1.0)], [], [(0, 1, 3, 2), (2, 3, 7, 6), (6, 7, 5, 4), (4, 5, 1, 0), (2, 6, 4, 0), (7, 3, 1, 5)])
_uv = me_cube_020.uv_layers.new(name='UVMap')
_uv.uv.foreach_set('vector', [0.375, 0.0, 0.625, 0.0, 0.625, 0.25, 0.375, 0.25, 0.375, 0.25, 0.625, 0.25, 0.625, 0.5, 0.375, 0.5, 0.375, 0.5, 0.625, 0.5, 0.625, 0.75, 0.375, 0.75, 0.375, 0.75, 0.625, 0.75, 0.625, 1.0, 0.375, 1.0, 0.125, 0.5, 0.375, 0.5, 0.375, 0.75, 0.125, 0.75, 0.625, 0.5, 0.875, 0.5, 0.875, 0.75, 0.625, 0.75])
me_cube_020.materials.append(mat_material_010)
me_cube_020.use_remesh_fix_poles = True
me_cube_020.use_remesh_preserve_attributes = False
me_cube_020.use_mirror_vertex_groups = False
me_cube_020.update()
me_cube_021 = bpy.data.meshes.new('Cube.021')
me_cube_021.from_pydata([(-1.0, -1.0, -1.0), (-1.0, -1.0, 1.0), (-1.0, 1.0, -1.0), (-1.0, 1.0, 1.0), (1.0, -1.0, -1.0), (1.0, -1.0, 1.0), (1.0, 1.0, -1.0), (1.0, 1.0, 1.0)], [], [(0, 1, 3, 2), (2, 3, 7, 6), (6, 7, 5, 4), (4, 5, 1, 0), (2, 6, 4, 0), (7, 3, 1, 5)])
_uv = me_cube_021.uv_layers.new(name='UVMap')
_uv.uv.foreach_set('vector', [0.375, 0.0, 0.625, 0.0, 0.625, 0.25, 0.375, 0.25, 0.375, 0.25, 0.625, 0.25, 0.625, 0.5, 0.375, 0.5, 0.375, 0.5, 0.625, 0.5, 0.625, 0.75, 0.375, 0.75, 0.375, 0.75, 0.625, 0.75, 0.625, 1.0, 0.375, 1.0, 0.125, 0.5, 0.375, 0.5, 0.375, 0.75, 0.125, 0.75, 0.625, 0.5, 0.875, 0.5, 0.875, 0.75, 0.625, 0.75])
me_cube_021.materials.append(mat_material_011)
me_cube_021.use_remesh_fix_poles = True
me_cube_021.use_remesh_preserve_attributes = False
me_cube_021.use_mirror_vertex_groups = False
me_cube_021.update()
me_cube_022 = bpy.data.meshes.new('Cube.022')
me_cube_022.from_pydata([(-1.0, -1.0, -1.0), (-1.0, -1.0, 1.0), (-1.0, 1.0, -1.0), (-1.0, 1.0, 1.0), (1.0, -1.0, -1.0), (1.0, -1.0, 1.0), (1.0, 1.0, -1.0), (1.0, 1.0, 1.0)], [], [(0, 1, 3, 2), (2, 3, 7, 6), (6, 7, 5, 4), (4, 5, 1, 0), (2, 6, 4, 0), (7, 3, 1, 5)])
_uv = me_cube_022.uv_layers.new(name='UVMap')
_uv.uv.foreach_set('vector', [0.375, 0.0, 0.625, 0.0, 0.625, 0.25, 0.375, 0.25, 0.375, 0.25, 0.625, 0.25, 0.625, 0.5, 0.375, 0.5, 0.375, 0.5, 0.625, 0.5, 0.625, 0.75, 0.375, 0.75, 0.375, 0.75, 0.625, 0.75, 0.625, 1.0, 0.375, 1.0, 0.125, 0.5, 0.375, 0.5, 0.375, 0.75, 0.125, 0.75, 0.625, 0.5, 0.875, 0.5, 0.875, 0.75, 0.625, 0.75])
me_cube_022.materials.append(mat_book_003)
me_cube_022.use_remesh_fix_poles = True
me_cube_022.use_remesh_preserve_attributes = False
me_cube_022.use_mirror_vertex_groups = False
me_cube_022.update()
me_cube_023 = bpy.data.meshes.new('Cube.023')
me_cube_023.from_pydata([(-1.0, -1.0, -1.0), (-1.0, -1.0, 1.0), (-1.0, 1.0, -1.0), (-1.0, 1.0, 1.0), (1.0, -1.0, -1.0), (1.0, -1.0, 1.0), (1.0, 1.0, -1.0), (1.0, 1.0, 1.0)], [], [(0, 1, 3, 2), (2, 3, 7, 6), (6, 7, 5, 4), (4, 5, 1, 0), (2, 6, 4, 0), (7, 3, 1, 5)])
_uv = me_cube_023.uv_layers.new(name='UVMap')
_uv.uv.foreach_set('vector', [0.375, 0.0, 0.625, 0.0, 0.625, 0.25, 0.375, 0.25, 0.375, 0.25, 0.625, 0.25, 0.625, 0.5, 0.375, 0.5, 0.375, 0.5, 0.625, 0.5, 0.625, 0.75, 0.375, 0.75, 0.375, 0.75, 0.625, 0.75, 0.625, 1.0, 0.375, 1.0, 0.125, 0.5, 0.375, 0.5, 0.375, 0.75, 0.125, 0.75, 0.625, 0.5, 0.875, 0.5, 0.875, 0.75, 0.625, 0.75])
me_cube_023.materials.append(mat_book_004)
me_cube_023.use_remesh_fix_poles = True
me_cube_023.use_remesh_preserve_attributes = False
me_cube_023.use_mirror_vertex_groups = False
me_cube_023.update()
me_cube_024 = bpy.data.meshes.new('Cube.024')
me_cube_024.from_pydata([(-1.0, -1.0, -1.0), (-1.0, -1.0, 1.0), (-1.0, 1.0, -1.0), (-1.0, 1.0, 1.0), (1.0, -1.0, -1.0), (1.0, -1.0, 1.0), (1.0, 1.0, -1.0), (1.0, 1.0, 1.0)], [], [(0, 1, 3, 2), (2, 3, 7, 6), (6, 7, 5, 4), (4, 5, 1, 0), (2, 6, 4, 0), (7, 3, 1, 5)])
_uv = me_cube_024.uv_layers.new(name='UVMap')
_uv.uv.foreach_set('vector', [0.375, 0.0, 0.625, 0.0, 0.625, 0.25, 0.375, 0.25, 0.375, 0.25, 0.625, 0.25, 0.625, 0.5, 0.375, 0.5, 0.375, 0.5, 0.625, 0.5, 0.625, 0.75, 0.375, 0.75, 0.375, 0.75, 0.625, 0.75, 0.625, 1.0, 0.375, 1.0, 0.125, 0.5, 0.375, 0.5, 0.375, 0.75, 0.125, 0.75, 0.625, 0.5, 0.875, 0.5, 0.875, 0.75, 0.625, 0.75])
me_cube_024.materials.append(mat_book_005)
me_cube_024.use_remesh_fix_poles = True
me_cube_024.use_remesh_preserve_attributes = False
me_cube_024.use_mirror_vertex_groups = False
me_cube_024.update()

# ---- objects
ob_cube = bpy.data.objects.new('Cube', me_cube)
ob_light = bpy.data.objects.new('Light', light_light)
ob_camera = bpy.data.objects.new('Camera', cam_camera)
ob_cube_001 = bpy.data.objects.new('Cube.001', me_cube_001)
ob_cube_002 = bpy.data.objects.new('Cube.002', me_cube_002)
ob_cube_003 = bpy.data.objects.new('Cube.003', me_cube_003)
ob_cube_004 = bpy.data.objects.new('Cube.004', me_cube_004)
ob_cube_005 = bpy.data.objects.new('Cube.005', me_cube_005)
ob_cube_006 = bpy.data.objects.new('Cube.006', me_cube_006)
ob_cube_007 = bpy.data.objects.new('Cube.007', me_cube_007)
ob_cube_008 = bpy.data.objects.new('Cube.008', me_cube_008)
ob_cube_009 = bpy.data.objects.new('Cube.009', me_cube_009)
ob_cube_010 = bpy.data.objects.new('Cube.010', me_cube_010)
ob_cube_011 = bpy.data.objects.new('Cube.011', me_cube_011)
ob_cube_014 = bpy.data.objects.new('Cube.014', me_cube_014)
ob_cube_013 = bpy.data.objects.new('Cube.013', me_cube_013)
ob_cube_012 = bpy.data.objects.new('Cube.012', me_cube_012)
ob_cube_015 = bpy.data.objects.new('Cube.015', me_cube_015)
ob_cube_017 = bpy.data.objects.new('Cube.017', me_cube_017)
ob_cube_016 = bpy.data.objects.new('Cube.016', me_cube_016)
ob_cube_018 = bpy.data.objects.new('Cube.018', me_cube_018)
ob_cube_019 = bpy.data.objects.new('Cube.019', me_cube_019)
ob_cube_020 = bpy.data.objects.new('Cube.020', me_cube_020)
ob_cube_021 = bpy.data.objects.new('Cube.021', me_cube_021)
ob_cube_022 = bpy.data.objects.new('Cube.022', me_cube_022)
ob_cube_023 = bpy.data.objects.new('Cube.023', me_cube_023)
ob_cube_024 = bpy.data.objects.new('Cube.024', me_cube_024)

# ---- transforms, parenting, visibility, modifiers, constraints
ob_cube.location = (0.0, 0.0, 5.0)
ob_cube.scale = (0.15, 3.0, 5.0)
ob_cube.lock_rotations_4d = False
ob_cube.empty_display_type = 'ARROWS'
ob_cube.lineart.crease_threshold = 0.0
ob_light.location = (4.076, 1.005, 5.904)
ob_light.rotation_euler = (0.6503, 0.05522, 1.866)
ob_light.lock_rotations_4d = False
ob_light.empty_display_type = 'ARROWS'
ob_light.color = (0.0, 0.0, 0.0, 0.0)
ob_light.lineart.crease_threshold = 0.0
ob_camera.location = (7.359, -6.926, 4.958)
ob_camera.rotation_euler = (1.109, 0.0, 0.8149)
ob_camera.lock_rotations_4d = False
ob_camera.empty_display_type = 'ARROWS'
ob_camera.color = (0.0, 0.0, 0.0, 0.0)
ob_camera.display_type = 'WIRE'
ob_camera.lineart.crease_threshold = 0.0
ob_cube_001.location = (0.8809, 2.867, 5.0)
ob_cube_001.scale = (1.0, 0.15, 5.0)
ob_cube_001.lineart.crease_threshold = 0.0
ob_cube_002.location = (0.8809, -2.867, 5.0)
ob_cube_002.scale = (1.0, 0.15, 5.0)
ob_cube_002.lineart.crease_threshold = 0.0
ob_cube_003.location = (0.8573, 0.0, 0.0)
ob_cube_003.scale = (1.0, 3.0, 0.15)
ob_cube_003.lineart.crease_threshold = 0.0
ob_cube_004.location = (0.8573, 0.0, 10.0)
ob_cube_004.scale = (1.0, 3.0, 0.15)
ob_cube_004.lineart.crease_threshold = 0.0
ob_cube_005.location = (0.8573, 0.0, 8.0)
ob_cube_005.scale = (1.0, 3.0, 0.15)
ob_cube_005.lineart.crease_threshold = 0.0
ob_cube_006.location = (0.8573, 0.0, 6.0)
ob_cube_006.scale = (1.0, 3.0, 0.15)
ob_cube_006.lineart.crease_threshold = 0.0
ob_cube_007.location = (0.8809, 0.0, 3.0)
ob_cube_007.scale = (1.0, 0.15, 3.0)
ob_cube_007.lineart.crease_threshold = 0.0
ob_cube_008.location = (0.8573, 0.0, 3.0)
ob_cube_008.scale = (1.0, 3.0, 0.15)
ob_cube_008.lineart.crease_threshold = 0.0
ob_cube_009.location = (1.053, -1.384, 8.949)
ob_cube_009.scale = (0.8, 0.2, 0.8)
ob_cube_009.lineart.crease_threshold = 0.0
ob_cube_010.location = (1.053, -0.9384, 8.949)
ob_cube_010.scale = (0.8, 0.2, 0.8)
ob_cube_010.lineart.crease_threshold = 0.0
ob_cube_011.location = (1.053, -0.4811, 8.949)
ob_cube_011.scale = (0.8, 0.2, 0.8)
ob_cube_011.lineart.crease_threshold = 0.0
ob_cube_014.location = (1.099, 1.475, 6.999)
ob_cube_014.scale = (0.8, 0.2, 0.8)
ob_cube_014.lineart.crease_threshold = 0.0
ob_cube_013.location = (1.099, 1.921, 6.999)
ob_cube_013.scale = (0.8, 0.2, 0.8)
ob_cube_013.lineart.crease_threshold = 0.0
ob_cube_012.location = (1.099, 2.378, 6.999)
ob_cube_012.scale = (0.8, 0.2, 0.8)
ob_cube_012.lineart.crease_threshold = 0.0
ob_cube_015.location = (1.099, 0.5937, 6.844)
ob_cube_015.rotation_euler = (-0.7854, 0.0, 0.0)
ob_cube_015.scale = (0.8, 0.2, 0.8)
ob_cube_015.lineart.crease_threshold = 0.0
ob_cube_017.location = (1.04, -2.235, 3.772)
ob_cube_017.scale = (0.8, 0.2, 0.8)
ob_cube_017.lineart.crease_threshold = 0.0
ob_cube_016.location = (1.04, -1.777, 3.772)
ob_cube_016.scale = (0.8, 0.2, 0.8)
ob_cube_016.lineart.crease_threshold = 0.0
ob_cube_018.location = (1.037, 2.142, 3.957)
ob_cube_018.rotation_euler = (0.4363, 0.0, 0.0)
ob_cube_018.scale = (0.8, 0.2, 0.8)
ob_cube_018.lineart.crease_threshold = 0.0
ob_cube_019.location = (1.037, 1.685, 3.957)
ob_cube_019.rotation_euler = (0.4363, 0.0, 0.0)
ob_cube_019.scale = (0.8, 0.2, 0.8)
ob_cube_019.lineart.crease_threshold = 0.0
ob_cube_020.location = (1.037, 1.234, 3.957)
ob_cube_020.rotation_euler = (0.4363, 0.0, 0.0)
ob_cube_020.scale = (0.8, 0.2, 0.8)
ob_cube_020.lineart.crease_threshold = 0.0
ob_cube_021.location = (1.037, 0.7759, 3.957)
ob_cube_021.rotation_euler = (0.4363, 0.0, 0.0)
ob_cube_021.scale = (0.8, 0.2, 0.8)
ob_cube_021.lineart.crease_threshold = 0.0
ob_cube_022.location = (1.04, -1.777, 0.3395)
ob_cube_022.rotation_euler = (1.571, 0.0, 0.0)
ob_cube_022.scale = (0.8, 0.2, 0.8)
ob_cube_022.lineart.crease_threshold = 0.0
ob_cube_023.location = (1.04, -1.777, 0.7577)
ob_cube_023.rotation_euler = (1.571, 0.0, 0.0)
ob_cube_023.scale = (0.7, 0.2, 0.7)
ob_cube_023.lineart.crease_threshold = 0.0
ob_cube_024.location = (1.04, -0.3926, 0.8329)
ob_cube_024.scale = (0.7, 0.2, 0.7)
ob_cube_024.lineart.crease_threshold = 0.0

# ---- collection membership
col_collection.objects.link(ob_cube)
col_collection.objects.link(ob_light)
col_collection.objects.link(ob_camera)
col_collection.objects.link(ob_cube_001)
col_collection.objects.link(ob_cube_002)
col_collection.objects.link(ob_cube_003)
col_collection.objects.link(ob_cube_004)
col_collection.objects.link(ob_cube_005)
col_collection.objects.link(ob_cube_006)
col_collection.objects.link(ob_cube_007)
col_collection.objects.link(ob_cube_008)
col_collection.objects.link(ob_cube_009)
col_collection.objects.link(ob_cube_010)
col_collection.objects.link(ob_cube_011)
col_collection.objects.link(ob_cube_014)
col_collection.objects.link(ob_cube_013)
col_collection.objects.link(ob_cube_012)
col_collection.objects.link(ob_cube_015)
col_collection.objects.link(ob_cube_017)
col_collection.objects.link(ob_cube_016)
col_collection.objects.link(ob_cube_018)
col_collection.objects.link(ob_cube_019)
col_collection.objects.link(ob_cube_020)
col_collection.objects.link(ob_cube_021)
col_collection.objects.link(ob_cube_022)
col_collection.objects.link(ob_cube_023)
col_collection.objects.link(ob_cube_024)

# ---- scene / render settings (as saved in the file)
scene.camera = ob_camera
scene.frame_start = 1; scene.frame_end = 250; scene.frame_set(1)
scene.render.engine = 'BLENDER_EEVEE_NEXT'
scene.cycles.use_denoising = False
scene.cycles.samples = 128
scene.cycles.sampling_pattern = 'TABULATED_SOBOL'
scene.cycles.use_adaptive_sampling = False
scene.cycles.use_light_tree = False
scene.view_settings.view_transform = 'Filmic'
bpy.context.view_layer.update()
